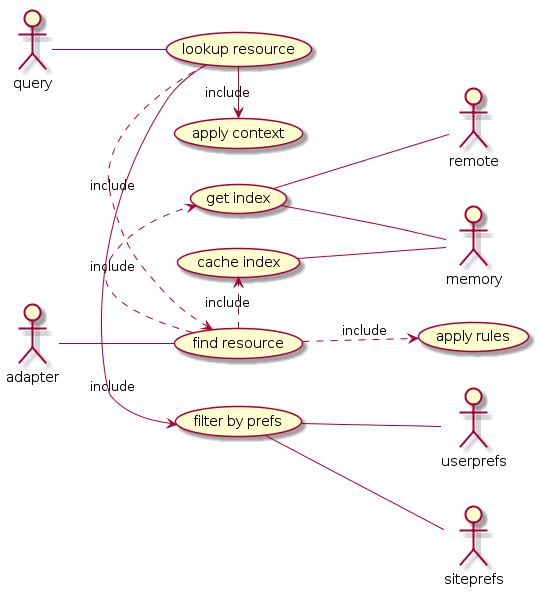

The diagram above was rendered by PlantUML. Its source (embedded in the PNG):
@startuml
left to right direction
actor query
actor memory
actor remote
actor userprefs
actor siteprefs
actor adapter
  query -- (lookup resource)
  adapter -- (find resource)
  (lookup resource) -> (filter by prefs): include
  (lookup resource) -> (apply context): include
  (lookup resource) .> (find resource): include
  (find resource) .> (get index) : include
  (find resource) .> (cache index) : include
  (find resource) .-> (apply rules): include
  (cache index) -- memory
  (get index) -- memory
  (get index) -- remote
  (filter by prefs) -- userprefs
  (filter by prefs) -- siteprefs
@enduml